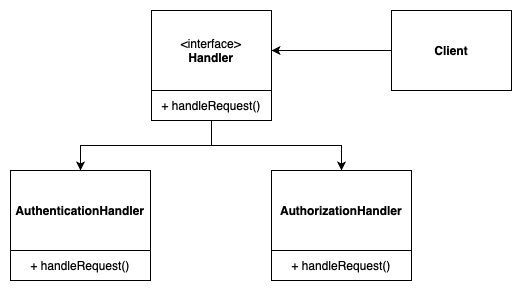

The diagram above was exported from draw.io. Its source (the exported page's mxGraphModel, read from the mxfile embedded in the PNG):
<mxGraphModel dx="946" dy="645" grid="1" gridSize="10" guides="1" tooltips="1" connect="1" arrows="1" fold="1" page="1" pageScale="1" pageWidth="827" pageHeight="1169" math="0" shadow="0">
  <root>
    <mxCell id="0" />
    <mxCell id="1" parent="0" />
    <mxCell id="lO-KyBCeKPciI7uXVSZf-1" value="&amp;lt;interface&amp;gt;&lt;br&gt;&lt;b&gt;Handler&lt;/b&gt;" style="rounded=0;whiteSpace=wrap;html=1;" vertex="1" parent="1">
      <mxGeometry x="240" y="120" width="120" height="80" as="geometry" />
    </mxCell>
    <mxCell id="lO-KyBCeKPciI7uXVSZf-11" style="edgeStyle=orthogonalEdgeStyle;rounded=0;orthogonalLoop=1;jettySize=auto;html=1;entryX=0.5;entryY=0;entryDx=0;entryDy=0;" edge="1" parent="1" source="lO-KyBCeKPciI7uXVSZf-2" target="lO-KyBCeKPciI7uXVSZf-7">
      <mxGeometry relative="1" as="geometry" />
    </mxCell>
    <mxCell id="lO-KyBCeKPciI7uXVSZf-19" style="edgeStyle=orthogonalEdgeStyle;rounded=0;orthogonalLoop=1;jettySize=auto;html=1;entryX=0.5;entryY=0;entryDx=0;entryDy=0;exitX=0.5;exitY=1;exitDx=0;exitDy=0;" edge="1" parent="1" source="lO-KyBCeKPciI7uXVSZf-2" target="lO-KyBCeKPciI7uXVSZf-16">
      <mxGeometry relative="1" as="geometry" />
    </mxCell>
    <mxCell id="lO-KyBCeKPciI7uXVSZf-2" value="+ handleRequest()" style="rounded=0;whiteSpace=wrap;html=1;" vertex="1" parent="1">
      <mxGeometry x="240" y="200" width="120" height="30" as="geometry" />
    </mxCell>
    <mxCell id="lO-KyBCeKPciI7uXVSZf-4" style="edgeStyle=orthogonalEdgeStyle;rounded=0;orthogonalLoop=1;jettySize=auto;html=1;entryX=1;entryY=0.5;entryDx=0;entryDy=0;" edge="1" parent="1" source="lO-KyBCeKPciI7uXVSZf-3" target="lO-KyBCeKPciI7uXVSZf-1">
      <mxGeometry relative="1" as="geometry" />
    </mxCell>
    <mxCell id="lO-KyBCeKPciI7uXVSZf-3" value="&lt;b&gt;Client&lt;/b&gt;" style="rounded=0;whiteSpace=wrap;html=1;" vertex="1" parent="1">
      <mxGeometry x="480" y="120" width="120" height="80" as="geometry" />
    </mxCell>
    <mxCell id="lO-KyBCeKPciI7uXVSZf-7" value="&lt;b&gt;AuthorizationHandler&lt;/b&gt;" style="rounded=0;whiteSpace=wrap;html=1;" vertex="1" parent="1">
      <mxGeometry x="360" y="280" width="140" height="80" as="geometry" />
    </mxCell>
    <mxCell id="lO-KyBCeKPciI7uXVSZf-15" style="edgeStyle=orthogonalEdgeStyle;rounded=0;orthogonalLoop=1;jettySize=auto;html=1;exitX=1;exitY=0.5;exitDx=0;exitDy=0;" edge="1" parent="1" source="lO-KyBCeKPciI7uXVSZf-8">
      <mxGeometry relative="1" as="geometry">
        <mxPoint x="500" y="375" as="targetPoint" />
      </mxGeometry>
    </mxCell>
    <mxCell id="lO-KyBCeKPciI7uXVSZf-8" value="+ handleRequest()" style="rounded=0;whiteSpace=wrap;html=1;" vertex="1" parent="1">
      <mxGeometry x="360" y="360" width="140" height="30" as="geometry" />
    </mxCell>
    <mxCell id="lO-KyBCeKPciI7uXVSZf-16" value="&lt;b&gt;AuthenticationHandler&lt;/b&gt;" style="rounded=0;whiteSpace=wrap;html=1;" vertex="1" parent="1">
      <mxGeometry x="99" y="280" width="140" height="80" as="geometry" />
    </mxCell>
    <mxCell id="lO-KyBCeKPciI7uXVSZf-17" style="edgeStyle=orthogonalEdgeStyle;rounded=0;orthogonalLoop=1;jettySize=auto;html=1;exitX=1;exitY=0.5;exitDx=0;exitDy=0;" edge="1" parent="1" source="lO-KyBCeKPciI7uXVSZf-18">
      <mxGeometry relative="1" as="geometry">
        <mxPoint x="239" y="375" as="targetPoint" />
      </mxGeometry>
    </mxCell>
    <mxCell id="lO-KyBCeKPciI7uXVSZf-18" value="+ handleRequest()" style="rounded=0;whiteSpace=wrap;html=1;" vertex="1" parent="1">
      <mxGeometry x="99" y="360" width="140" height="30" as="geometry" />
    </mxCell>
  </root>
</mxGraphModel>